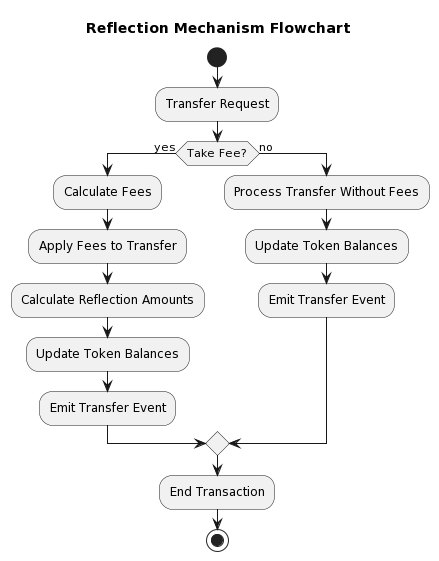

The diagram above was rendered by PlantUML. Its source (embedded in the PNG):
@startuml
!define TRANSACTION_FLOW
!define DECISION_FLOW
!define RETURN_FLOW

hide footbox

title Reflection Mechanism Flowchart

start

:Transfer Request;
if (Take Fee?) then (yes)
  :Calculate Fees;
  :Apply Fees to Transfer;
  :Calculate Reflection Amounts;
  :Update Token Balances;
  :Emit Transfer Event;
else (no)
  :Process Transfer Without Fees;
  :Update Token Balances;
  :Emit Transfer Event;
endif

:End Transaction;

stop
@enduml